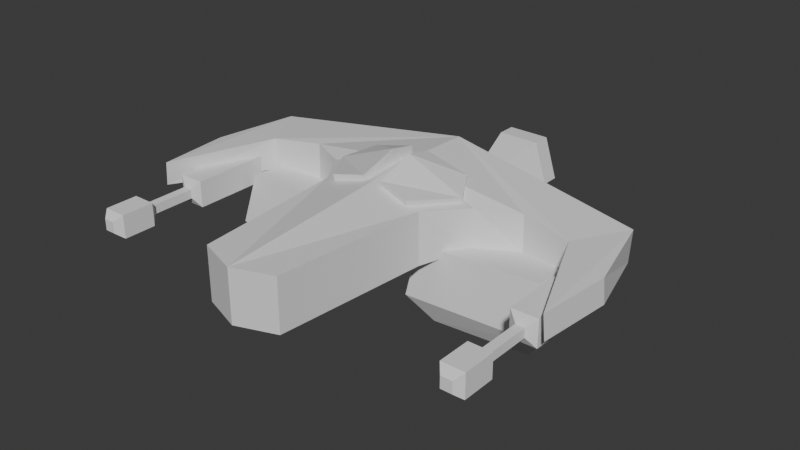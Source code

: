 # Source: DaShip.blend  (saved by Blender 4.3.34; exported with 4.5.12 LTS)
import bpy
from mathutils import Matrix  # noqa: F401  (used for matrix-valued properties, if any)

bpy.ops.wm.read_factory_settings(use_empty=True)
scene = bpy.context.scene
scene.name = 'Scene'

# ---- collections
col_collection = bpy.data.collections.new('Collection'); scene.collection.children.link(col_collection)

# ---- materials (node trees are filled in below, after node groups)
mat_material1 = bpy.data.materials.new('Material1')
mat_material1.alpha_threshold = 0.0
mat_material1.roughness = 0.5
mat_material1.line_color = (0.0, 0.0, 0.0, 1.0)
mat_material2 = bpy.data.materials.new('Material2')
mat_material3 = bpy.data.materials.new('Material3')
mat_material4 = bpy.data.materials.new('Material4')
mat_material1_001 = bpy.data.materials.new('Material1.001')
mat_material2_001 = bpy.data.materials.new('Material2.001')
mat_material3_001 = bpy.data.materials.new('Material3.001')

# ---- material node trees
mat_material1.use_nodes = True; mat_material1.node_tree.nodes.clear()
_N = mat_material1.node_tree.nodes; _L = mat_material1.node_tree.links
n0 = _N.new('ShaderNodeOutputMaterial'); n0.name = 'Material Output'; n0.location = (300, 300)
n1 = _N.new('ShaderNodeBsdfPrincipled'); n1.name = 'Principled BSDF'; n1.location = (10, 300)
n1.inputs[3].default_value = 1.45
_L.new(n1.outputs[0], n0.inputs[0])
n0.is_active_output = True
mat_material2.use_nodes = True; mat_material2.node_tree.nodes.clear()
_N = mat_material2.node_tree.nodes; _L = mat_material2.node_tree.links
n0 = _N.new('ShaderNodeBsdfPrincipled'); n0.name = 'Principled BSDF'; n0.location = (10, 300)
n1 = _N.new('ShaderNodeOutputMaterial'); n1.name = 'Material Output'; n1.location = (300, 300)
_L.new(n0.outputs[0], n1.inputs[0])
n1.is_active_output = True
mat_material3.use_nodes = True; mat_material3.node_tree.nodes.clear()
_N = mat_material3.node_tree.nodes; _L = mat_material3.node_tree.links
n0 = _N.new('ShaderNodeBsdfPrincipled'); n0.name = 'Principled BSDF'; n0.location = (10, 300)
n1 = _N.new('ShaderNodeOutputMaterial'); n1.name = 'Material Output'; n1.location = (300, 300)
_L.new(n0.outputs[0], n1.inputs[0])
n1.is_active_output = True
mat_material4.use_nodes = True; mat_material4.node_tree.nodes.clear()
_N = mat_material4.node_tree.nodes; _L = mat_material4.node_tree.links
n0 = _N.new('ShaderNodeBsdfPrincipled'); n0.name = 'Principled BSDF'; n0.location = (10, 300)
n1 = _N.new('ShaderNodeOutputMaterial'); n1.name = 'Material Output'; n1.location = (300, 300)
_L.new(n0.outputs[0], n1.inputs[0])
n1.is_active_output = True
mat_material1_001.use_nodes = True; mat_material1_001.node_tree.nodes.clear()
_N = mat_material1_001.node_tree.nodes; _L = mat_material1_001.node_tree.links
n0 = _N.new('ShaderNodeBsdfPrincipled'); n0.name = 'Principled BSDF'; n0.location = (10, 300)
n1 = _N.new('ShaderNodeOutputMaterial'); n1.name = 'Material Output'; n1.location = (300, 300)
_L.new(n0.outputs[0], n1.inputs[0])
n1.is_active_output = True
mat_material2_001.use_nodes = True; mat_material2_001.node_tree.nodes.clear()
_N = mat_material2_001.node_tree.nodes; _L = mat_material2_001.node_tree.links
n0 = _N.new('ShaderNodeBsdfPrincipled'); n0.name = 'Principled BSDF'; n0.location = (10, 300)
n1 = _N.new('ShaderNodeOutputMaterial'); n1.name = 'Material Output'; n1.location = (300, 300)
_L.new(n0.outputs[0], n1.inputs[0])
n1.is_active_output = True
mat_material3_001.use_nodes = True; mat_material3_001.node_tree.nodes.clear()
_N = mat_material3_001.node_tree.nodes; _L = mat_material3_001.node_tree.links
n0 = _N.new('ShaderNodeBsdfPrincipled'); n0.name = 'Principled BSDF'; n0.location = (10, 300)
n1 = _N.new('ShaderNodeOutputMaterial'); n1.name = 'Material Output'; n1.location = (300, 300)
_L.new(n0.outputs[0], n1.inputs[0])
n1.is_active_output = True

# ---- world
world_world = bpy.data.worlds.new('World'); scene.world = world_world
world_world.use_nodes = True; world_world.node_tree.nodes.clear()
_N = world_world.node_tree.nodes; _L = world_world.node_tree.links
n0 = _N.new('ShaderNodeOutputWorld'); n0.name = 'World Output'; n0.location = (300, 300)
n1 = _N.new('ShaderNodeBackground'); n1.name = 'Background'; n1.location = (10, 300)
n1.inputs[0].default_value = (0.05088, 0.05088, 0.05088, 1.0)
_L.new(n1.outputs[0], n0.inputs[0])
n0.is_active_output = True
world_world.color = (0.05088, 0.05088, 0.05088)
world_world.sun_shadow_jitter_overblur = 0.0

# ---- meshes
me_cube = bpy.data.meshes.new('Cube')
me_cube.from_pydata([(2.014, 1.869, 1.0), (2.014, 1.869, -1.0), (1.499, -3.986, 1.0), (1.499, -3.986, -1.0), (0.0, 1.61, 1.433), (0.0, 1.751, -1.0), (0.0, -4.525, 1.0), (0.0, -4.525, -1.0), (3.068, 3.443, 0.8602), (3.104, 3.303, -0.5679), (0.0, 3.779, 1.624), (0.0, 3.868, -1.0), (4.539, 4.144, 0.8401), (4.555, 4.146, -0.5636), (0.0, 6.641, 1.545), (0.0, 6.94, -1.175), (6.466, 3.78, 0.6588), (6.401, 3.771, -0.5636), (7.621, 5.76, 0.6588), (7.556, 5.752, -0.5636), (8.11, -0.1418, 0.5331), (8.188, -0.1316, -0.3775), (8.372, 2.709, 0.5331), (8.449, 2.719, -0.3775), (0.3204, 2.025, 1.171), (0.384, 1.912, 1.579), (0.3096, 3.479, 1.423), (0.3469, 3.396, 2.053), (1.531, 1.825, 0.8455), (1.593, 1.714, 1.328), (2.603, 3.451, 0.7703), (2.64, 3.35, 1.129), (1.982, 6.482, -0.6615), (2.048, 6.992, -0.6713), (6.71, 5.594, -0.324), (6.81, 6.229, -0.3338), (1.938, 6.499, 0.8929), (2.005, 7.009, 0.8831), (6.717, 5.565, 0.4933), (6.818, 6.199, 0.4835), (1.34, 6.605, -0.3019), (1.407, 7.114, -0.3117), (1.34, 6.576, 0.5081), (1.407, 7.085, 0.4984), (2.114, 6.987, -0.5241), (6.668, 6.264, -0.2656), (6.642, 6.228, 0.375), (2.071, 6.982, 0.7209), (1.605, 7.052, 0.4431), (1.627, 7.08, -0.2463), (2.197, 6.726, -0.4892), (6.43, 6.054, -0.2489), (6.407, 6.021, 0.3466), (2.157, 6.721, 0.6682), (1.724, 6.786, 0.4099), (1.744, 6.812, -0.231), (0.3834, 4.521, 1.133), (0.3772, 4.425, 1.811), (1.972, 4.55, 1.071), (2.021, 4.437, 1.383)], [], [(0, 4, 6, 2), (3, 2, 6, 7), (7, 6, 4, 5), (5, 1, 3, 7), (1, 0, 2, 3), (0, 1, 9, 8), (8, 9, 13, 12), (5, 4, 10, 11), (1, 5, 11, 9), (4, 0, 8, 10), (15, 14, 18, 19), (11, 10, 14, 15), (9, 11, 15, 13), (10, 8, 12, 14), (18, 16, 20, 22), (13, 15, 19, 17), (14, 12, 16, 18), (12, 13, 17, 16), (23, 22, 20, 21), (16, 17, 21, 20), (19, 18, 22, 23), (17, 19, 23, 21), (24, 25, 27, 26), (26, 27, 57, 56), (30, 31, 29, 28), (28, 29, 25, 24), (26, 30, 28, 24), (31, 27, 25, 29), (32, 33, 35, 34), (34, 35, 39, 38), (38, 39, 37, 36), (33, 32, 40, 41), (39, 35, 45, 46), (42, 43, 41, 40), (35, 33, 44, 45), (36, 37, 43, 42), (47, 46, 52, 53), (49, 48, 54, 55), (43, 37, 47, 48), (37, 39, 46, 47), (33, 41, 49, 44), (41, 43, 48, 49), (52, 51, 50, 53), (53, 50, 55, 54), (45, 44, 50, 51), (44, 49, 55, 50), (46, 45, 51, 52), (48, 47, 53, 54), (56, 57, 59, 58), (31, 30, 58, 59), (30, 26, 56, 58), (27, 31, 59, 57)])
me_cube.polygons.foreach_set('material_index', [0, 0, 0, 0, 0, 0, 0, 0, 0, 0, 0, 0, 0, 0, 0, 0, 0, 0, 0, 0, 0, 0, 1, 1, 1, 1, 1, 1, 3, 3, 3, 3, 3, 3, 3, 3, 3, 3, 3, 3, 3, 3, 2, 2, 3, 3, 3, 3, 1, 1, 1, 1])
_uv = me_cube.uv_layers.new(name='UVMap')
_uv.uv.foreach_set('vector', [0.625, 0.5, 0.875, 0.5, 0.875, 0.75, 0.625, 0.75, 0.375, 0.75, 0.625, 0.75, 0.625, 1.0, 0.375, 1.0, 0.375, 0.0, 0.625, 0.0, 0.625, 0.25, 0.375, 0.25, 0.125, 0.5, 0.375, 0.5, 0.375, 0.75, 0.125, 0.75, 0.375, 0.5, 0.625, 0.5, 0.625, 0.75, 0.375, 0.75, 0.625, 0.5, 0.375, 0.5, 0.375, 0.5, 0.625, 0.5, 0.625, 0.5, 0.375, 0.5, 0.375, 0.5, 0.625, 0.5, 0.375, 0.25, 0.625, 0.25, 0.625, 0.25, 0.375, 0.25, 0.375, 0.5, 0.125, 0.5, 0.125, 0.5, 0.375, 0.5, 0.875, 0.5, 0.625, 0.5, 0.625, 0.5, 0.875, 0.5, 0.375, 0.25, 0.625, 0.25, 0.625, 0.25, 0.375, 0.25, 0.375, 0.25, 0.625, 0.25, 0.625, 0.25, 0.375, 0.25, 0.375, 0.5, 0.125, 0.5, 0.125, 0.5, 0.375, 0.5, 0.875, 0.5, 0.625, 0.5, 0.625, 0.5, 0.875, 0.5, 0.875, 0.5, 0.625, 0.5, 0.625, 0.5, 0.875, 0.5, 0.375, 0.5, 0.125, 0.5, 0.125, 0.5, 0.375, 0.5, 0.875, 0.5, 0.625, 0.5, 0.625, 0.5, 0.875, 0.5, 0.625, 0.5, 0.375, 0.5, 0.375, 0.5, 0.625, 0.5, 0.375, 0.25, 0.625, 0.25, 0.625, 0.5, 0.375, 0.5, 0.625, 0.5, 0.375, 0.5, 0.375, 0.5, 0.625, 0.5, 0.375, 0.25, 0.625, 0.25, 0.625, 0.25, 0.375, 0.25, 0.375, 0.5, 0.125, 0.5, 0.125, 0.5, 0.375, 0.5, 0.375, 0.0, 0.625, 0.0, 0.625, 0.25, 0.375, 0.25, 0.375, 0.25, 0.625, 0.25, 0.625, 0.25, 0.375, 0.25, 0.375, 0.5, 0.625, 0.5, 0.625, 0.75, 0.375, 0.75, 0.375, 0.75, 0.625, 0.75, 0.625, 1.0, 0.375, 1.0, 0.125, 0.5, 0.375, 0.5, 0.375, 0.75, 0.125, 0.75, 0.625, 0.5, 0.875, 0.5, 0.875, 0.75, 0.625, 0.75, 0.375, 0.0, 0.625, 0.0, 0.625, 0.25, 0.375, 0.25, 0.375, 0.25, 0.625, 0.25, 0.625, 0.5, 0.375, 0.5, 0.375, 0.5, 0.625, 0.5, 0.625, 0.75, 0.375, 0.75, 0.625, 0.0, 0.375, 0.0, 0.375, 0.0, 0.625, 0.0, 0.625, 0.5, 0.625, 0.25, 0.625, 0.25, 0.625, 0.5, 0.375, 0.75, 0.625, 0.75, 0.625, 1.0, 0.375, 1.0, 0.625, 0.25, 0.625, 0.0, 0.625, 0.0, 0.625, 0.25, 0.375, 0.75, 0.625, 0.75, 0.625, 0.75, 0.375, 0.75, 0.625, 0.75, 0.625, 0.5, 0.625, 0.5, 0.625, 0.75, 0.625, 1.0, 0.625, 0.75, 0.625, 0.75, 0.625, 1.0, 0.625, 0.75, 0.625, 0.75, 0.625, 0.75, 0.625, 0.75, 0.625, 0.75, 0.625, 0.5, 0.625, 0.5, 0.625, 0.75, 0.625, 0.0, 0.625, 0.0, 0.625, 0.0, 0.625, 0.0, 0.625, 1.0, 0.625, 0.75, 0.625, 0.75, 0.625, 1.0, 0.625, 0.5, 0.875, 0.5, 0.875, 0.75, 0.625, 0.75, 0.625, 0.75, 0.875, 0.75, 0.875, 0.75, 0.625, 0.75, 0.625, 0.25, 0.625, 0.0, 0.625, 0.0, 0.625, 0.25, 0.625, 0.0, 0.625, 0.0, 0.625, 0.0, 0.625, 0.0, 0.625, 0.5, 0.625, 0.25, 0.625, 0.25, 0.625, 0.5, 0.625, 0.75, 0.625, 0.75, 0.625, 0.75, 0.625, 0.75, 0.375, 0.25, 0.625, 0.25, 0.625, 0.5, 0.375, 0.5, 0.625, 0.5, 0.375, 0.5, 0.375, 0.5, 0.625, 0.5, 0.375, 0.5, 0.125, 0.5, 0.125, 0.5, 0.375, 0.5, 0.875, 0.5, 0.625, 0.5, 0.625, 0.5, 0.875, 0.5])
me_cube.materials.append(mat_material1)
me_cube.materials.append(mat_material2)
me_cube.materials.append(mat_material3)
me_cube.materials.append(mat_material4)
me_cube.use_mirror_vertex_groups = False
me_cube.update()
me_cylinder = bpy.data.meshes.new('Cylinder')
me_cylinder.from_pydata([(9.268e-09, 3.707, -2.135), (9.268e-09, 7.287, -2.135), (1.17, 3.707, -1.269), (1.17, 7.287, -1.269), (0.7233, 3.707, 0.1327), (0.7233, 7.287, 0.1327), (-0.7233, 3.707, 0.1327), (-0.7233, 7.287, 0.1327), (-1.17, 3.707, -1.269), (-1.17, 7.287, -1.269), (-2.55e-09, 7.698, -1.436), (0.5176, 7.698, -1.053), (0.3199, 7.698, -0.433), (-0.3199, 7.698, -0.433), (-0.5176, 7.698, -1.053), (-2.709e-09, 8.424, -1.508), (0.5847, 8.424, -1.075), (0.3614, 8.424, -0.3748), (-0.3614, 8.424, -0.3748), (-0.5847, 8.424, -1.075), (-1.784e-08, 10.5, -2.299), (1.323, 10.5, -1.32), (0.8179, 10.5, 0.2654), (-0.8179, 10.5, 0.2654), (-1.323, 10.5, -1.32), (-1.784e-08, 11.21, -2.299), (1.323, 11.21, -1.32), (0.8179, 11.21, 0.2654), (-0.8179, 11.21, 0.2654), (-1.323, 11.21, -1.32), (1.039, 11.21, -1.226), (-1.4e-08, 11.21, -1.994), (0.6419, 11.21, 0.01863), (-0.6419, 11.21, 0.01863), (-1.039, 11.21, -1.226), (0.9685, 10.87, -1.23), (-1.627e-08, 10.87, -1.947), (0.5986, 10.87, -0.06937), (-0.5986, 10.87, -0.06937), (-0.9685, 10.87, -1.23)], [], [(0, 1, 3, 2), (2, 3, 5, 4), (4, 5, 7, 6), (5, 3, 11, 12), (6, 7, 9, 8), (8, 9, 1, 0), (0, 2, 4, 6, 8), (12, 11, 16, 17), (1, 9, 14, 10), (3, 1, 10, 11), (7, 5, 12, 13), (9, 7, 13, 14), (18, 17, 22, 23), (10, 14, 19, 15), (13, 12, 17, 18), (11, 10, 15, 16), (14, 13, 18, 19), (24, 23, 28, 29), (16, 15, 20, 21), (19, 18, 23, 24), (17, 16, 21, 22), (15, 19, 24, 20), (29, 28, 33, 34), (22, 21, 26, 27), (20, 24, 29, 25), (23, 22, 27, 28), (21, 20, 25, 26), (31, 34, 39, 36), (27, 26, 30, 32), (25, 29, 34, 31), (28, 27, 32, 33), (26, 25, 31, 30), (35, 36, 39, 38, 37), (33, 32, 37, 38), (30, 31, 36, 35), (34, 33, 38, 39), (32, 30, 35, 37)])
me_cylinder.polygons.foreach_set('material_index', [1, 1, 1, 1, 1, 1, 1, 2, 1, 1, 1, 1, 2, 2, 2, 2, 2, 2, 2, 2, 2, 2, 1, 2, 2, 2, 2, 1, 1, 1, 1, 1, 0, 1, 1, 1, 1])
_uv = me_cylinder.uv_layers.new(name='UVMap')
_uv.uv.foreach_set('vector', [1.0, 0.5, 1.0, 1.0, 0.8, 1.0, 0.8, 0.5, 0.8, 0.5, 0.8, 1.0, 0.6, 1.0, 0.6, 0.5, 0.6, 0.5, 0.6, 1.0, 0.4, 1.0, 0.4, 0.5, 0.6, 1.0, 0.8, 1.0, 0.8, 1.0, 0.6, 1.0, 0.4, 0.5, 0.4, 1.0, 0.2, 1.0, 0.2, 0.5, 0.2, 0.5, 0.2, 1.0, 2.98e-08, 1.0, 2.98e-08, 0.5, 0.75, 0.49, 0.9783, 0.3242, 0.8911, 0.05584, 0.6089, 0.05584, 0.5217, 0.3242, 0.6, 1.0, 0.8, 1.0, 0.8, 1.0, 0.6, 1.0, 2.98e-08, 1.0, 0.2, 1.0, 0.2, 1.0, 2.98e-08, 1.0, 0.8, 1.0, 1.0, 1.0, 1.0, 1.0, 0.8, 1.0, 0.4, 1.0, 0.6, 1.0, 0.6, 1.0, 0.4, 1.0, 0.2, 1.0, 0.4, 1.0, 0.4, 1.0, 0.2, 1.0, 0.4, 1.0, 0.6, 1.0, 0.6, 1.0, 0.4, 1.0, 2.98e-08, 1.0, 0.2, 1.0, 0.2, 1.0, 2.98e-08, 1.0, 0.4, 1.0, 0.6, 1.0, 0.6, 1.0, 0.4, 1.0, 0.8, 1.0, 1.0, 1.0, 1.0, 1.0, 0.8, 1.0, 0.2, 1.0, 0.4, 1.0, 0.4, 1.0, 0.2, 1.0, 0.2, 1.0, 0.4, 1.0, 0.4, 1.0, 0.2, 1.0, 0.8, 1.0, 1.0, 1.0, 1.0, 1.0, 0.8, 1.0, 0.2, 1.0, 0.4, 1.0, 0.4, 1.0, 0.2, 1.0, 0.6, 1.0, 0.8, 1.0, 0.8, 1.0, 0.6, 1.0, 2.98e-08, 1.0, 0.2, 1.0, 0.2, 1.0, 2.98e-08, 1.0, 0.2, 1.0, 0.4, 1.0, 0.4, 1.0, 0.2, 1.0, 0.6, 1.0, 0.8, 1.0, 0.8, 1.0, 0.6, 1.0, 2.98e-08, 1.0, 0.2, 1.0, 0.2, 1.0, 2.98e-08, 1.0, 0.4, 1.0, 0.6, 1.0, 0.6, 1.0, 0.4, 1.0, 0.8, 1.0, 1.0, 1.0, 1.0, 1.0, 0.8, 1.0, 2.98e-08, 1.0, 0.2, 1.0, 0.2, 1.0, 2.98e-08, 1.0, 0.6, 1.0, 0.8, 1.0, 0.8, 1.0, 0.6, 1.0, 2.98e-08, 1.0, 0.2, 1.0, 0.2, 1.0, 2.98e-08, 1.0, 0.4, 1.0, 0.6, 1.0, 0.6, 1.0, 0.4, 1.0, 0.8, 1.0, 1.0, 1.0, 1.0, 1.0, 0.8, 1.0, 0.4783, 0.3242, 0.25, 0.49, 0.02175, 0.3242, 0.1089, 0.05584, 0.3911, 0.05584, 0.4, 1.0, 0.6, 1.0, 0.6, 1.0, 0.4, 1.0, 0.8, 1.0, 1.0, 1.0, 1.0, 1.0, 0.8, 1.0, 0.2, 1.0, 0.4, 1.0, 0.4, 1.0, 0.2, 1.0, 0.6, 1.0, 0.8, 1.0, 0.8, 1.0, 0.6, 1.0])
me_cylinder.materials.append(mat_material1_001)
me_cylinder.materials.append(mat_material2_001)
me_cylinder.materials.append(mat_material3_001)
me_cylinder.update()
me_cube_002 = bpy.data.meshes.new('Cube.002')
me_cube_002.from_pydata([(6.783, 0.1848, 0.06622), (6.783, 3.919, 0.06622), (6.783, 0.1848, -0.9467), (6.783, 3.919, -0.9467), (7.779, 0.1848, 0.06622), (7.779, 3.919, 0.06622), (7.779, 0.1848, -0.9467), (7.779, 3.919, -0.9467), (7.111, -0.005677, -0.2677), (7.111, -0.005677, -0.6128), (7.45, -0.005677, -0.2677), (7.45, -0.005677, -0.6128), (7.111, -1.68, -0.2677), (7.111, -1.68, -0.6128), (7.45, -1.68, -0.2677), (7.45, -1.68, -0.6128), (6.844, -1.952, 0.003957), (6.844, -1.952, -0.8844), (7.717, -1.952, 0.003957), (7.717, -1.952, -0.8844), (6.844, -3.204, 0.003957), (6.844, -3.204, -0.8844), (7.717, -3.204, 0.003957), (7.717, -3.204, -0.8844), (7.07, -3.476, -0.2258), (7.07, -3.476, -0.6547), (7.492, -3.476, -0.2258), (7.492, -3.476, -0.6547), (-7.688, 0.1848, 0.06622), (-7.688, 3.919, 0.06622), (-7.688, 0.1848, -0.9467), (-7.688, 3.919, -0.9467), (-6.692, 0.1848, 0.06622), (-6.692, 3.919, 0.06622), (-6.692, 0.1848, -0.9467), (-6.692, 3.919, -0.9467), (-7.359, -0.005677, -0.2677), (-7.359, -0.005677, -0.6128), (-7.02, -0.005677, -0.2677), (-7.02, -0.005677, -0.6128), (-7.359, -1.68, -0.2677), (-7.359, -1.68, -0.6128), (-7.02, -1.68, -0.2677), (-7.02, -1.68, -0.6128), (-7.627, -1.952, 0.003957), (-7.627, -1.952, -0.8844), (-6.753, -1.952, 0.003957), (-6.753, -1.952, -0.8844), (-7.627, -3.204, 0.003957), (-7.627, -3.204, -0.8844), (-6.753, -3.204, 0.003957), (-6.753, -3.204, -0.8844), (-7.401, -3.476, -0.2258), (-7.401, -3.476, -0.6547), (-6.979, -3.476, -0.2258), (-6.979, -3.476, -0.6547)], [], [(0, 1, 3, 2), (2, 3, 7, 6), (6, 7, 5, 4), (4, 5, 1, 0), (0, 2, 9, 8), (7, 3, 1, 5), (11, 10, 14, 15), (6, 4, 10, 11), (4, 0, 8, 10), (2, 6, 11, 9), (12, 13, 17, 16), (8, 9, 13, 12), (10, 8, 12, 14), (9, 11, 15, 13), (18, 16, 20, 22), (14, 12, 16, 18), (13, 15, 19, 17), (15, 14, 18, 19), (23, 22, 26, 27), (17, 19, 23, 21), (19, 18, 22, 23), (16, 17, 21, 20), (25, 27, 26, 24), (20, 21, 25, 24), (22, 20, 24, 26), (21, 23, 27, 25), (28, 29, 31, 30), (30, 31, 35, 34), (34, 35, 33, 32), (32, 33, 29, 28), (28, 30, 37, 36), (35, 31, 29, 33), (39, 38, 42, 43), (34, 32, 38, 39), (32, 28, 36, 38), (30, 34, 39, 37), (40, 41, 45, 44), (36, 37, 41, 40), (38, 36, 40, 42), (37, 39, 43, 41), (46, 44, 48, 50), (42, 40, 44, 46), (41, 43, 47, 45), (43, 42, 46, 47), (51, 50, 54, 55), (45, 47, 51, 49), (47, 46, 50, 51), (44, 45, 49, 48), (53, 55, 54, 52), (48, 49, 53, 52), (50, 48, 52, 54), (49, 51, 55, 53)])
_uv = me_cube_002.uv_layers.new(name='UVMap')
_uv.uv.foreach_set('vector', [0.375, 0.0, 0.625, 0.0, 0.625, 0.25, 0.375, 0.25, 0.375, 0.25, 0.625, 0.25, 0.625, 0.5, 0.375, 0.5, 0.375, 0.5, 0.625, 0.5, 0.625, 0.75, 0.375, 0.75, 0.375, 0.75, 0.625, 0.75, 0.625, 1.0, 0.375, 1.0, 0.375, 0.0, 0.375, 0.25, 0.375, 0.25, 0.375, 0.0, 0.625, 0.5, 0.875, 0.5, 0.875, 0.75, 0.625, 0.75, 0.375, 0.5, 0.375, 0.75, 0.375, 0.75, 0.375, 0.5, 0.375, 0.5, 0.375, 0.75, 0.375, 0.75, 0.375, 0.5, 0.375, 0.75, 0.375, 1.0, 0.375, 1.0, 0.375, 0.75, 0.375, 0.25, 0.375, 0.5, 0.375, 0.5, 0.375, 0.25, 0.375, 0.0, 0.375, 0.25, 0.375, 0.25, 0.375, 0.0, 0.375, 0.0, 0.375, 0.25, 0.375, 0.25, 0.375, 0.0, 0.375, 0.75, 0.375, 1.0, 0.375, 1.0, 0.375, 0.75, 0.375, 0.25, 0.375, 0.5, 0.375, 0.5, 0.375, 0.25, 0.375, 0.75, 0.375, 1.0, 0.375, 1.0, 0.375, 0.75, 0.375, 0.75, 0.375, 1.0, 0.375, 1.0, 0.375, 0.75, 0.375, 0.25, 0.375, 0.5, 0.375, 0.5, 0.375, 0.25, 0.375, 0.5, 0.375, 0.75, 0.375, 0.75, 0.375, 0.5, 0.375, 0.5, 0.375, 0.75, 0.375, 0.75, 0.375, 0.5, 0.375, 0.25, 0.375, 0.5, 0.375, 0.5, 0.375, 0.25, 0.375, 0.5, 0.375, 0.75, 0.375, 0.75, 0.375, 0.5, 0.375, 0.0, 0.375, 0.25, 0.375, 0.25, 0.375, 0.0, 0.125, 0.5, 0.375, 0.5, 0.375, 0.75, 0.125, 0.75, 0.375, 0.0, 0.375, 0.25, 0.375, 0.25, 0.375, 0.0, 0.375, 0.75, 0.375, 1.0, 0.375, 1.0, 0.375, 0.75, 0.375, 0.25, 0.375, 0.5, 0.375, 0.5, 0.375, 0.25, 0.375, 0.0, 0.625, 0.0, 0.625, 0.25, 0.375, 0.25, 0.375, 0.25, 0.625, 0.25, 0.625, 0.5, 0.375, 0.5, 0.375, 0.5, 0.625, 0.5, 0.625, 0.75, 0.375, 0.75, 0.375, 0.75, 0.625, 0.75, 0.625, 1.0, 0.375, 1.0, 0.375, 0.0, 0.375, 0.25, 0.375, 0.25, 0.375, 0.0, 0.625, 0.5, 0.875, 0.5, 0.875, 0.75, 0.625, 0.75, 0.375, 0.5, 0.375, 0.75, 0.375, 0.75, 0.375, 0.5, 0.375, 0.5, 0.375, 0.75, 0.375, 0.75, 0.375, 0.5, 0.375, 0.75, 0.375, 1.0, 0.375, 1.0, 0.375, 0.75, 0.375, 0.25, 0.375, 0.5, 0.375, 0.5, 0.375, 0.25, 0.375, 0.0, 0.375, 0.25, 0.375, 0.25, 0.375, 0.0, 0.375, 0.0, 0.375, 0.25, 0.375, 0.25, 0.375, 0.0, 0.375, 0.75, 0.375, 1.0, 0.375, 1.0, 0.375, 0.75, 0.375, 0.25, 0.375, 0.5, 0.375, 0.5, 0.375, 0.25, 0.375, 0.75, 0.375, 1.0, 0.375, 1.0, 0.375, 0.75, 0.375, 0.75, 0.375, 1.0, 0.375, 1.0, 0.375, 0.75, 0.375, 0.25, 0.375, 0.5, 0.375, 0.5, 0.375, 0.25, 0.375, 0.5, 0.375, 0.75, 0.375, 0.75, 0.375, 0.5, 0.375, 0.5, 0.375, 0.75, 0.375, 0.75, 0.375, 0.5, 0.375, 0.25, 0.375, 0.5, 0.375, 0.5, 0.375, 0.25, 0.375, 0.5, 0.375, 0.75, 0.375, 0.75, 0.375, 0.5, 0.375, 0.0, 0.375, 0.25, 0.375, 0.25, 0.375, 0.0, 0.125, 0.5, 0.375, 0.5, 0.375, 0.75, 0.125, 0.75, 0.375, 0.0, 0.375, 0.25, 0.375, 0.25, 0.375, 0.0, 0.375, 0.75, 0.375, 1.0, 0.375, 1.0, 0.375, 0.75, 0.375, 0.25, 0.375, 0.5, 0.375, 0.5, 0.375, 0.25])
me_cube_002.update()
me_cube_003 = bpy.data.meshes.new('Cube.003')
me_cube_003.from_pydata([(1.181, 2.217, -2.555), (1.509, 2.476, -0.567), (1.176, 6.172, -2.414), (1.516, 5.772, -0.755), (6.723, 2.217, -2.308), (6.276, 2.476, -0.3479), (6.718, 6.172, -2.167), (6.282, 5.772, -0.5359), (2.068, 2.708, -3.494), (2.064, 5.739, -3.386), (5.928, 2.708, -3.26), (5.924, 5.739, -3.152), (-1.189, 2.217, -2.555), (-1.517, 2.476, -0.567), (-1.183, 6.172, -2.414), (-1.524, 5.772, -0.755), (-6.731, 2.217, -2.308), (-6.283, 2.476, -0.3479), (-6.726, 6.172, -2.167), (-6.29, 5.772, -0.5359), (-2.075, 2.708, -3.494), (-2.072, 5.739, -3.386), (-5.935, 2.708, -3.26), (-5.932, 5.739, -3.152)], [], [(0, 1, 3, 2), (2, 3, 7, 6), (6, 7, 5, 4), (4, 5, 1, 0), (2, 6, 11, 9), (7, 3, 1, 5), (9, 11, 10, 8), (0, 2, 9, 8), (6, 4, 10, 11), (4, 0, 8, 10), (12, 13, 15, 14), (14, 15, 19, 18), (18, 19, 17, 16), (16, 17, 13, 12), (14, 18, 23, 21), (19, 15, 13, 17), (21, 23, 22, 20), (12, 14, 21, 20), (18, 16, 22, 23), (16, 12, 20, 22)])
_uv = me_cube_003.uv_layers.new(name='UVMap')
_uv.uv.foreach_set('vector', [0.375, 0.0, 0.625, 0.0, 0.625, 0.25, 0.375, 0.25, 0.375, 0.25, 0.625, 0.25, 0.625, 0.5, 0.375, 0.5, 0.375, 0.5, 0.625, 0.5, 0.625, 0.75, 0.375, 0.75, 0.375, 0.75, 0.625, 0.75, 0.625, 1.0, 0.375, 1.0, 0.375, 0.25, 0.375, 0.5, 0.375, 0.5, 0.375, 0.25, 0.625, 0.5, 0.875, 0.5, 0.875, 0.75, 0.625, 0.75, 0.125, 0.5, 0.375, 0.5, 0.375, 0.75, 0.125, 0.75, 0.375, 0.0, 0.375, 0.25, 0.375, 0.25, 0.375, 0.0, 0.375, 0.5, 0.375, 0.75, 0.375, 0.75, 0.375, 0.5, 0.375, 0.75, 0.375, 1.0, 0.375, 1.0, 0.375, 0.75, 0.375, 0.0, 0.625, 0.0, 0.625, 0.25, 0.375, 0.25, 0.375, 0.25, 0.625, 0.25, 0.625, 0.5, 0.375, 0.5, 0.375, 0.5, 0.625, 0.5, 0.625, 0.75, 0.375, 0.75, 0.375, 0.75, 0.625, 0.75, 0.625, 1.0, 0.375, 1.0, 0.375, 0.25, 0.375, 0.5, 0.375, 0.5, 0.375, 0.25, 0.625, 0.5, 0.875, 0.5, 0.875, 0.75, 0.625, 0.75, 0.125, 0.5, 0.375, 0.5, 0.375, 0.75, 0.125, 0.75, 0.375, 0.0, 0.375, 0.25, 0.375, 0.25, 0.375, 0.0, 0.375, 0.5, 0.375, 0.75, 0.375, 0.75, 0.375, 0.5, 0.375, 0.75, 0.375, 1.0, 0.375, 1.0, 0.375, 0.75])
me_cube_003.update()

# ---- objects
ob_cube = bpy.data.objects.new('Cube', me_cube)
ob_cylinder = bpy.data.objects.new('Cylinder', me_cylinder)
ob_cube_001 = bpy.data.objects.new('Cube.001', me_cube_002)
ob_cube_002 = bpy.data.objects.new('Cube.002', me_cube_003)

# ---- transforms, parenting, visibility, modifiers, constraints
ob_cube.location = (0.0, 0.0, 0.0)
ob_cube.lock_rotations_4d = False
ob_cube.empty_display_type = 'ARROWS'
ob_cube.lineart.crease_threshold = 0.0
_m = ob_cube.modifiers.new('Mirror', 'MIRROR')
_m.use_clip = True
ob_cylinder.location = (0.0, 0.0, 0.0)
ob_cube_001.location = (0.0, 0.0, 0.0)
ob_cube_002.location = (0.0, 0.0, 0.0)

# ---- collection membership
col_collection.objects.link(ob_cube)
col_collection.objects.link(ob_cylinder)
col_collection.objects.link(ob_cube_001)
col_collection.objects.link(ob_cube_002)

# ---- scene / render settings (as saved in the file)
scene.frame_start = 1; scene.frame_end = 250; scene.frame_set(59)
scene.render.engine = 'BLENDER_EEVEE_NEXT'
bpy.context.view_layer.update()

# ---- added for rendering (the .blend has no active camera and no usable light): camera, sun
cam_auto = bpy.data.cameras.new('AutoCamera')
cam_auto.lens = 50.0
cam_auto.sensor_width = 36.0
cam_auto.clip_end = 1000.0
ob_auto_camera = bpy.data.objects.new('AutoCamera', cam_auto)
scene.collection.objects.link(ob_auto_camera)
ob_auto_camera.location = (21.968, -23.0212, 16.8539)
ob_auto_camera.rotation_euler = (1.09748, -7.21219e-08, 0.694738)
scene.camera = ob_auto_camera
light_auto_sun = bpy.data.lights.new('AutoSun', 'SUN')
light_auto_sun.energy = 3.0
light_auto_sun.angle = 0.0523599
ob_auto_sun = bpy.data.objects.new('AutoSun', light_auto_sun)
scene.collection.objects.link(ob_auto_sun)
ob_auto_sun.rotation_euler = (0.872665, 0.174533, 0.523599)
bpy.context.view_layer.update()
